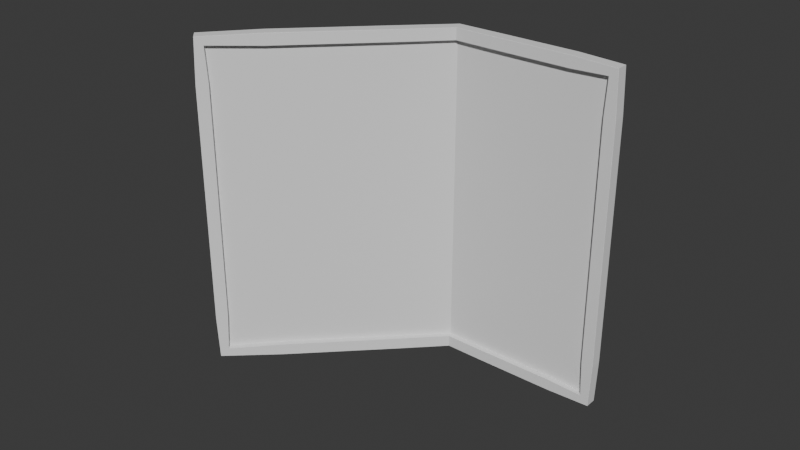 # Source: OneEdgeUp.blend  (saved by Blender 4.1.24; exported with 4.5.12 LTS)
import bpy
from mathutils import Matrix  # noqa: F401  (used for matrix-valued properties, if any)

bpy.ops.wm.read_factory_settings(use_empty=True)
scene = bpy.context.scene
scene.name = 'Scene'

# ---- collections
col_collection = bpy.data.collections.new('Collection'); scene.collection.children.link(col_collection)

# ---- world
world_world = bpy.data.worlds.new('World'); scene.world = world_world
world_world.use_nodes = True; world_world.node_tree.nodes.clear()
_N = world_world.node_tree.nodes; _L = world_world.node_tree.links
n0 = _N.new('ShaderNodeOutputWorld'); n0.name = 'World Output'; n0.location = (300, 300)
n1 = _N.new('ShaderNodeBackground'); n1.name = 'Background'; n1.location = (10, 300)
n1.inputs[0].default_value = (0.05088, 0.05088, 0.05088, 1.0)
_L.new(n1.outputs[0], n0.inputs[0])
n0.is_active_output = True
world_world.color = (0.05088, 0.05088, 0.05088)
world_world.use_sun_shadow = False
world_world.sun_shadow_jitter_overblur = 0.0

# ---- meshes
me_plane_001 = bpy.data.meshes.new('Plane.001')
me_plane_001.from_pydata([(-4.0, 0.0, 4.0), (4.0, 4.0, 4.0), (-4.0, 0.0, -4.0), (4.0, 4.0, -4.0), (-4.0, 0.0, -3.0), (-4.0, 0.0, -2.0), (-4.0, 0.0, -1.0), (-4.0, 0.0, 0.0), (-4.0, 0.0, 1.0), (-4.0, 0.0, 2.0), (-4.0, 0.0, 3.0), (-3.0, 1.0, 4.0), (-2.0, 2.0, 4.0), (-1.0, 3.0, 4.0), (0.0, 4.0, 4.0), (1.0, 4.0, 4.0), (2.0, 4.0, 4.0), (3.0, 4.0, 4.0), (4.0, 4.0, 3.0), (4.0, 4.0, 2.0), (4.0, 4.0, 1.0), (4.0, 4.0, 4.77e-08), (4.0, 4.0, -1.0), (4.0, 4.0, -2.0), (4.0, 4.0, -3.0), (3.0, 4.0, -4.0), (2.0, 4.0, -4.0), (1.0, 4.0, -4.0), (0.0, 4.0, -4.0), (-1.0, 3.0, -4.0), (-2.0, 2.0, -4.0), (-3.0, 1.0, -4.0), (-3.0, 1.0, 3.0), (-3.0, 1.0, 2.0), (-3.0, 1.0, 1.0), (-3.0, 1.0, 0.0), (-3.0, 1.0, -1.0), (-3.0, 1.0, -2.0), (-3.0, 1.0, -3.0), (-2.0, 2.0, 3.0), (-2.0, 2.0, 2.0), (-2.0, 2.0, 1.0), (-2.0, 2.0, -5.884e-09), (-2.0, 2.0, -1.0), (-2.0, 2.0, -2.0), (-2.0, 2.0, -3.0), (-1.0, 3.0, 3.0), (-1.0, 3.0, 2.0), (-1.0, 3.0, 1.0), (-1.0, 3.0, 3.615e-07), (-1.0, 3.0, -1.0), (-1.0, 3.0, -2.0), (-1.0, 3.0, -3.0), (0.0, 4.0, 3.0), (0.0, 4.0, 2.0), (0.0, 4.0, 1.0), (0.0, 4.0, 4.274e-07), (0.0, 4.0, -1.0), (0.0, 4.0, -2.0), (0.0, 4.0, -3.0), (1.0, 4.0, 3.0), (1.0, 4.0, 2.0), (1.0, 4.0, 1.0), (1.0, 4.0, 4.724e-07), (1.0, 4.0, -1.0), (1.0, 4.0, -2.0), (1.0, 4.0, -3.0), (2.0, 4.0, 3.0), (2.0, 4.0, 2.0), (2.0, 4.0, 1.0), (2.0, 4.0, 2.518e-08), (2.0, 4.0, -1.0), (2.0, 4.0, -2.0), (2.0, 4.0, -3.0), (3.0, 4.0, 3.0), (3.0, 4.0, 2.0), (3.0, 4.0, 1.0), (3.0, 4.0, 4.216e-08), (3.0, 4.0, -1.0), (3.0, 4.0, -2.0), (3.0, 4.0, -3.0)], [], [(80, 24, 3, 25), (4, 38, 31, 2), (38, 45, 30, 31), (45, 52, 29, 30), (52, 59, 28, 29), (59, 66, 27, 28), (66, 73, 26, 27), (73, 80, 25, 26), (0, 11, 32, 10), (10, 32, 33, 9), (9, 33, 34, 8), (8, 34, 35, 7), (7, 35, 36, 6), (6, 36, 37, 5), (5, 37, 38, 4), (11, 12, 39, 32), (32, 39, 40, 33), (33, 40, 41, 34), (34, 41, 42, 35), (35, 42, 43, 36), (36, 43, 44, 37), (37, 44, 45, 38), (12, 13, 46, 39), (39, 46, 47, 40), (40, 47, 48, 41), (41, 48, 49, 42), (42, 49, 50, 43), (43, 50, 51, 44), (44, 51, 52, 45), (13, 14, 53, 46), (46, 53, 54, 47), (47, 54, 55, 48), (48, 55, 56, 49), (49, 56, 57, 50), (50, 57, 58, 51), (51, 58, 59, 52), (14, 15, 60, 53), (53, 60, 61, 54), (54, 61, 62, 55), (55, 62, 63, 56), (56, 63, 64, 57), (57, 64, 65, 58), (58, 65, 66, 59), (15, 16, 67, 60), (60, 67, 68, 61), (61, 68, 69, 62), (62, 69, 70, 63), (63, 70, 71, 64), (64, 71, 72, 65), (65, 72, 73, 66), (16, 17, 74, 67), (67, 74, 75, 68), (68, 75, 76, 69), (69, 76, 77, 70), (70, 77, 78, 71), (71, 78, 79, 72), (72, 79, 80, 73), (17, 1, 18, 74), (74, 18, 19, 75), (75, 19, 20, 76), (76, 20, 21, 77), (77, 21, 22, 78), (78, 22, 23, 79), (79, 23, 24, 80)])
_uv = me_plane_001.uv_layers.new(name='UVMap')
_uv.uv.foreach_set('vector', [0.875, 0.875, 1.0, 0.875, 1.0, 1.0, 0.875, 1.0, 0.0, 0.875, 0.125, 0.875, 0.125, 1.0, 0.0, 1.0, 0.125, 0.875, 0.25, 0.875, 0.25, 1.0, 0.125, 1.0, 0.25, 0.875, 0.375, 0.875, 0.375, 1.0, 0.25, 1.0, 0.375, 0.875, 0.5, 0.875, 0.5, 1.0, 0.375, 1.0, 0.5, 0.875, 0.625, 0.875, 0.625, 1.0, 0.5, 1.0, 0.625, 0.875, 0.75, 0.875, 0.75, 1.0, 0.625, 1.0, 0.75, 0.875, 0.875, 0.875, 0.875, 1.0, 0.75, 1.0, 0.0, 0.0, 0.125, 0.0, 0.125, 0.125, 0.0, 0.125, 0.0, 0.125, 0.125, 0.125, 0.125, 0.25, 0.0, 0.25, 0.0, 0.25, 0.125, 0.25, 0.125, 0.375, 0.0, 0.375, 0.0, 0.375, 0.125, 0.375, 0.125, 0.5, 0.0, 0.5, 0.0, 0.5, 0.125, 0.5, 0.125, 0.625, 0.0, 0.625, 0.0, 0.625, 0.125, 0.625, 0.125, 0.75, 0.0, 0.75, 0.0, 0.75, 0.125, 0.75, 0.125, 0.875, 0.0, 0.875, 0.125, 0.0, 0.25, 0.0, 0.25, 0.125, 0.125, 0.125, 0.125, 0.125, 0.25, 0.125, 0.25, 0.25, 0.125, 0.25, 0.125, 0.25, 0.25, 0.25, 0.25, 0.375, 0.125, 0.375, 0.125, 0.375, 0.25, 0.375, 0.25, 0.5, 0.125, 0.5, 0.125, 0.5, 0.25, 0.5, 0.25, 0.625, 0.125, 0.625, 0.125, 0.625, 0.25, 0.625, 0.25, 0.75, 0.125, 0.75, 0.125, 0.75, 0.25, 0.75, 0.25, 0.875, 0.125, 0.875, 0.25, 0.0, 0.375, 0.0, 0.375, 0.125, 0.25, 0.125, 0.25, 0.125, 0.375, 0.125, 0.375, 0.25, 0.25, 0.25, 0.25, 0.25, 0.375, 0.25, 0.375, 0.375, 0.25, 0.375, 0.25, 0.375, 0.375, 0.375, 0.375, 0.5, 0.25, 0.5, 0.25, 0.5, 0.375, 0.5, 0.375, 0.625, 0.25, 0.625, 0.25, 0.625, 0.375, 0.625, 0.375, 0.75, 0.25, 0.75, 0.25, 0.75, 0.375, 0.75, 0.375, 0.875, 0.25, 0.875, 0.375, 0.0, 0.5, 0.0, 0.5, 0.125, 0.375, 0.125, 0.375, 0.125, 0.5, 0.125, 0.5, 0.25, 0.375, 0.25, 0.375, 0.25, 0.5, 0.25, 0.5, 0.375, 0.375, 0.375, 0.375, 0.375, 0.5, 0.375, 0.5, 0.5, 0.375, 0.5, 0.375, 0.5, 0.5, 0.5, 0.5, 0.625, 0.375, 0.625, 0.375, 0.625, 0.5, 0.625, 0.5, 0.75, 0.375, 0.75, 0.375, 0.75, 0.5, 0.75, 0.5, 0.875, 0.375, 0.875, 0.5, 0.0, 0.625, 0.0, 0.625, 0.125, 0.5, 0.125, 0.5, 0.125, 0.625, 0.125, 0.625, 0.25, 0.5, 0.25, 0.5, 0.25, 0.625, 0.25, 0.625, 0.375, 0.5, 0.375, 0.5, 0.375, 0.625, 0.375, 0.625, 0.5, 0.5, 0.5, 0.5, 0.5, 0.625, 0.5, 0.625, 0.625, 0.5, 0.625, 0.5, 0.625, 0.625, 0.625, 0.625, 0.75, 0.5, 0.75, 0.5, 0.75, 0.625, 0.75, 0.625, 0.875, 0.5, 0.875, 0.625, 0.0, 0.75, 0.0, 0.75, 0.125, 0.625, 0.125, 0.625, 0.125, 0.75, 0.125, 0.75, 0.25, 0.625, 0.25, 0.625, 0.25, 0.75, 0.25, 0.75, 0.375, 0.625, 0.375, 0.625, 0.375, 0.75, 0.375, 0.75, 0.5, 0.625, 0.5, 0.625, 0.5, 0.75, 0.5, 0.75, 0.625, 0.625, 0.625, 0.625, 0.625, 0.75, 0.625, 0.75, 0.75, 0.625, 0.75, 0.625, 0.75, 0.75, 0.75, 0.75, 0.875, 0.625, 0.875, 0.75, 0.0, 0.875, 0.0, 0.875, 0.125, 0.75, 0.125, 0.75, 0.125, 0.875, 0.125, 0.875, 0.25, 0.75, 0.25, 0.75, 0.25, 0.875, 0.25, 0.875, 0.375, 0.75, 0.375, 0.75, 0.375, 0.875, 0.375, 0.875, 0.5, 0.75, 0.5, 0.75, 0.5, 0.875, 0.5, 0.875, 0.625, 0.75, 0.625, 0.75, 0.625, 0.875, 0.625, 0.875, 0.75, 0.75, 0.75, 0.75, 0.75, 0.875, 0.75, 0.875, 0.875, 0.75, 0.875, 0.875, 0.0, 1.0, 0.0, 1.0, 0.125, 0.875, 0.125, 0.875, 0.125, 1.0, 0.125, 1.0, 0.25, 0.875, 0.25, 0.875, 0.25, 1.0, 0.25, 1.0, 0.375, 0.875, 0.375, 0.875, 0.375, 1.0, 0.375, 1.0, 0.5, 0.875, 0.5, 0.875, 0.5, 1.0, 0.5, 1.0, 0.625, 0.875, 0.625, 0.875, 0.625, 1.0, 0.625, 1.0, 0.75, 0.875, 0.75, 0.875, 0.75, 1.0, 0.75, 1.0, 0.875, 0.875, 0.875])
me_plane_001.update()

# ---- curves / text
cu_border = bpy.data.curves.new('Border', 'CURVE')
cu_border.dimensions = '3D'
_sp = cu_border.splines.new('POLY'); _sp.points.add(31)
_sp.points.foreach_set('co', [-3.991, 0.0, -1.996, 0.0, -3.992, 0.0, -2.994, 0.0, -3.993, 0.0, -3.993, 0.0, -2.994, 0.998, -3.992, 0.0, -1.996, 1.996, -3.992, 0.0, -0.998, 2.994, -3.992, 0.0, 0.0, 3.993, -3.993, 0.0, 0.9983, 3.993, -3.993, 0.0, 1.997, 3.993, -3.993, 0.0, 2.995, 3.994, -3.994, 0.0, 3.994, 3.994, -3.994, 0.0, 3.994, 3.994, -2.995, 0.0, 3.993, 3.993, -1.997, 0.0, 3.993, 3.993, -0.9983, 0.0, 3.993, 3.993, 4.762e-08, 0.0, 3.993, 3.993, 0.9983, 0.0, 3.993, 3.993, 1.997, 0.0, 3.994, 3.994, 2.995, 0.0, 3.994, 3.994, 3.994, 0.0, 2.995, 3.994, 3.994, 0.0, 1.997, 3.993, 3.993, 0.0, 0.9983, 3.993, 3.993, 0.0, 0.0, 3.993, 3.993, 0.0, -0.998, 2.994, 3.992, 0.0, -1.996, 1.996, 3.992, 0.0, -2.994, 0.998, 3.992, 0.0, -3.993, 0.0, 3.993, 0.0, -3.992, 0.0, 2.994, 0.0, -3.991, 0.0, 1.996, 0.0, -3.99, 0.0, 0.9976, 0.0, -3.99, 0.0, 0.0, 0.0, -3.99, 0.0, -0.9976, 0.0])
_sp.order_v = 0
_sp.resolution_v = 0
_sp.use_cyclic_u = True
_sp.use_endpoint_u = True
_sp.use_smooth = False
_sp = cu_border.splines.new('POLY'); _sp.points.add(31)
_sp.points.foreach_set('co', [-4.0, 0.0, -2.0, 0.0, -4.0, 0.0, -3.0, 0.0, -4.0, 0.0, -4.0, 0.0, -3.0, 1.0, -4.0, 0.0, -2.0, 2.0, -4.0, 0.0, -1.0, 3.0, -4.0, 0.0, 0.0, 4.0, -4.0, 0.0, 1.0, 4.0, -4.0, 0.0, 2.0, 4.0, -4.0, 0.0, 3.0, 4.0, -4.0, 0.0, 4.0, 4.0, -4.0, 0.0, 4.0, 4.0, -3.0, 0.0, 4.0, 4.0, -2.0, 0.0, 4.0, 4.0, -1.0, 0.0, 4.0, 4.0, 4.77e-08, 0.0, 4.0, 4.0, 1.0, 0.0, 4.0, 4.0, 2.0, 0.0, 4.0, 4.0, 3.0, 0.0, 4.0, 4.0, 4.0, 0.0, 3.0, 4.0, 4.0, 0.0, 2.0, 4.0, 4.0, 0.0, 1.0, 4.0, 4.0, 0.0, 0.0, 4.0, 4.0, 0.0, -1.0, 3.0, 4.0, 0.0, -2.0, 2.0, 4.0, 0.0, -3.0, 1.0, 4.0, 0.0, -4.0, 0.0, 4.0, 0.0, -4.0, 0.0, 3.0, 0.0, -4.0, 0.0, 2.0, 0.0, -4.0, 0.0, 1.0, 0.0, -4.0, 0.0, 0.0, 0.0, -4.0, 0.0, -1.0, 0.0])
_sp.order_v = 0
_sp.resolution_v = 0
_sp.use_cyclic_u = True
_sp.use_endpoint_u = True
_sp.use_smooth = False
cu_border.bevel_mode = 'PROFILE'
cu_border.bevel_profile.use_clip = True
cu_border.bevel_resolution = 0
cu_border.bevel_depth = 0.2
cu_border.fill_mode = 'FULL'

# ---- objects
ob_stone = bpy.data.objects.new('Stone', me_plane_001)
ob_border = bpy.data.objects.new('Border', cu_border)

# ---- transforms, parenting, visibility, modifiers, constraints
ob_stone.location = (0.0, 0.0, 0.0)
_m = ob_stone.modifiers.new('Solidify', 'SOLIDIFY')
ob_border.location = (0.0, 0.0, 0.0)

# ---- collection membership
col_collection.objects.link(ob_stone)
col_collection.objects.link(ob_border)

# ---- scene / render settings (as saved in the file)
scene.frame_start = 1; scene.frame_end = 250; scene.frame_set(127)
scene.render.engine = 'BLENDER_EEVEE_NEXT'
scene.cycles.sampling_pattern = 'TABULATED_SOBOL'
scene.eevee.ray_tracing_options.trace_max_roughness = 0.0
bpy.context.view_layer.update()

# ---- added for rendering (the .blend has no active camera and no usable light): camera, sun
cam_auto = bpy.data.cameras.new('AutoCamera')
cam_auto.lens = 50.0
cam_auto.sensor_width = 36.0
cam_auto.clip_end = 1000.0
ob_auto_camera = bpy.data.objects.new('AutoCamera', cam_auto)
scene.collection.objects.link(ob_auto_camera)
ob_auto_camera.location = (14.2136, -15.0563, 11.3709)
ob_auto_camera.rotation_euler = (1.09748, -7.21219e-08, 0.694738)
scene.camera = ob_auto_camera
light_auto_sun = bpy.data.lights.new('AutoSun', 'SUN')
light_auto_sun.energy = 3.0
light_auto_sun.angle = 0.0523599
ob_auto_sun = bpy.data.objects.new('AutoSun', light_auto_sun)
scene.collection.objects.link(ob_auto_sun)
ob_auto_sun.rotation_euler = (0.872665, 0.174533, 0.523599)
bpy.context.view_layer.update()
